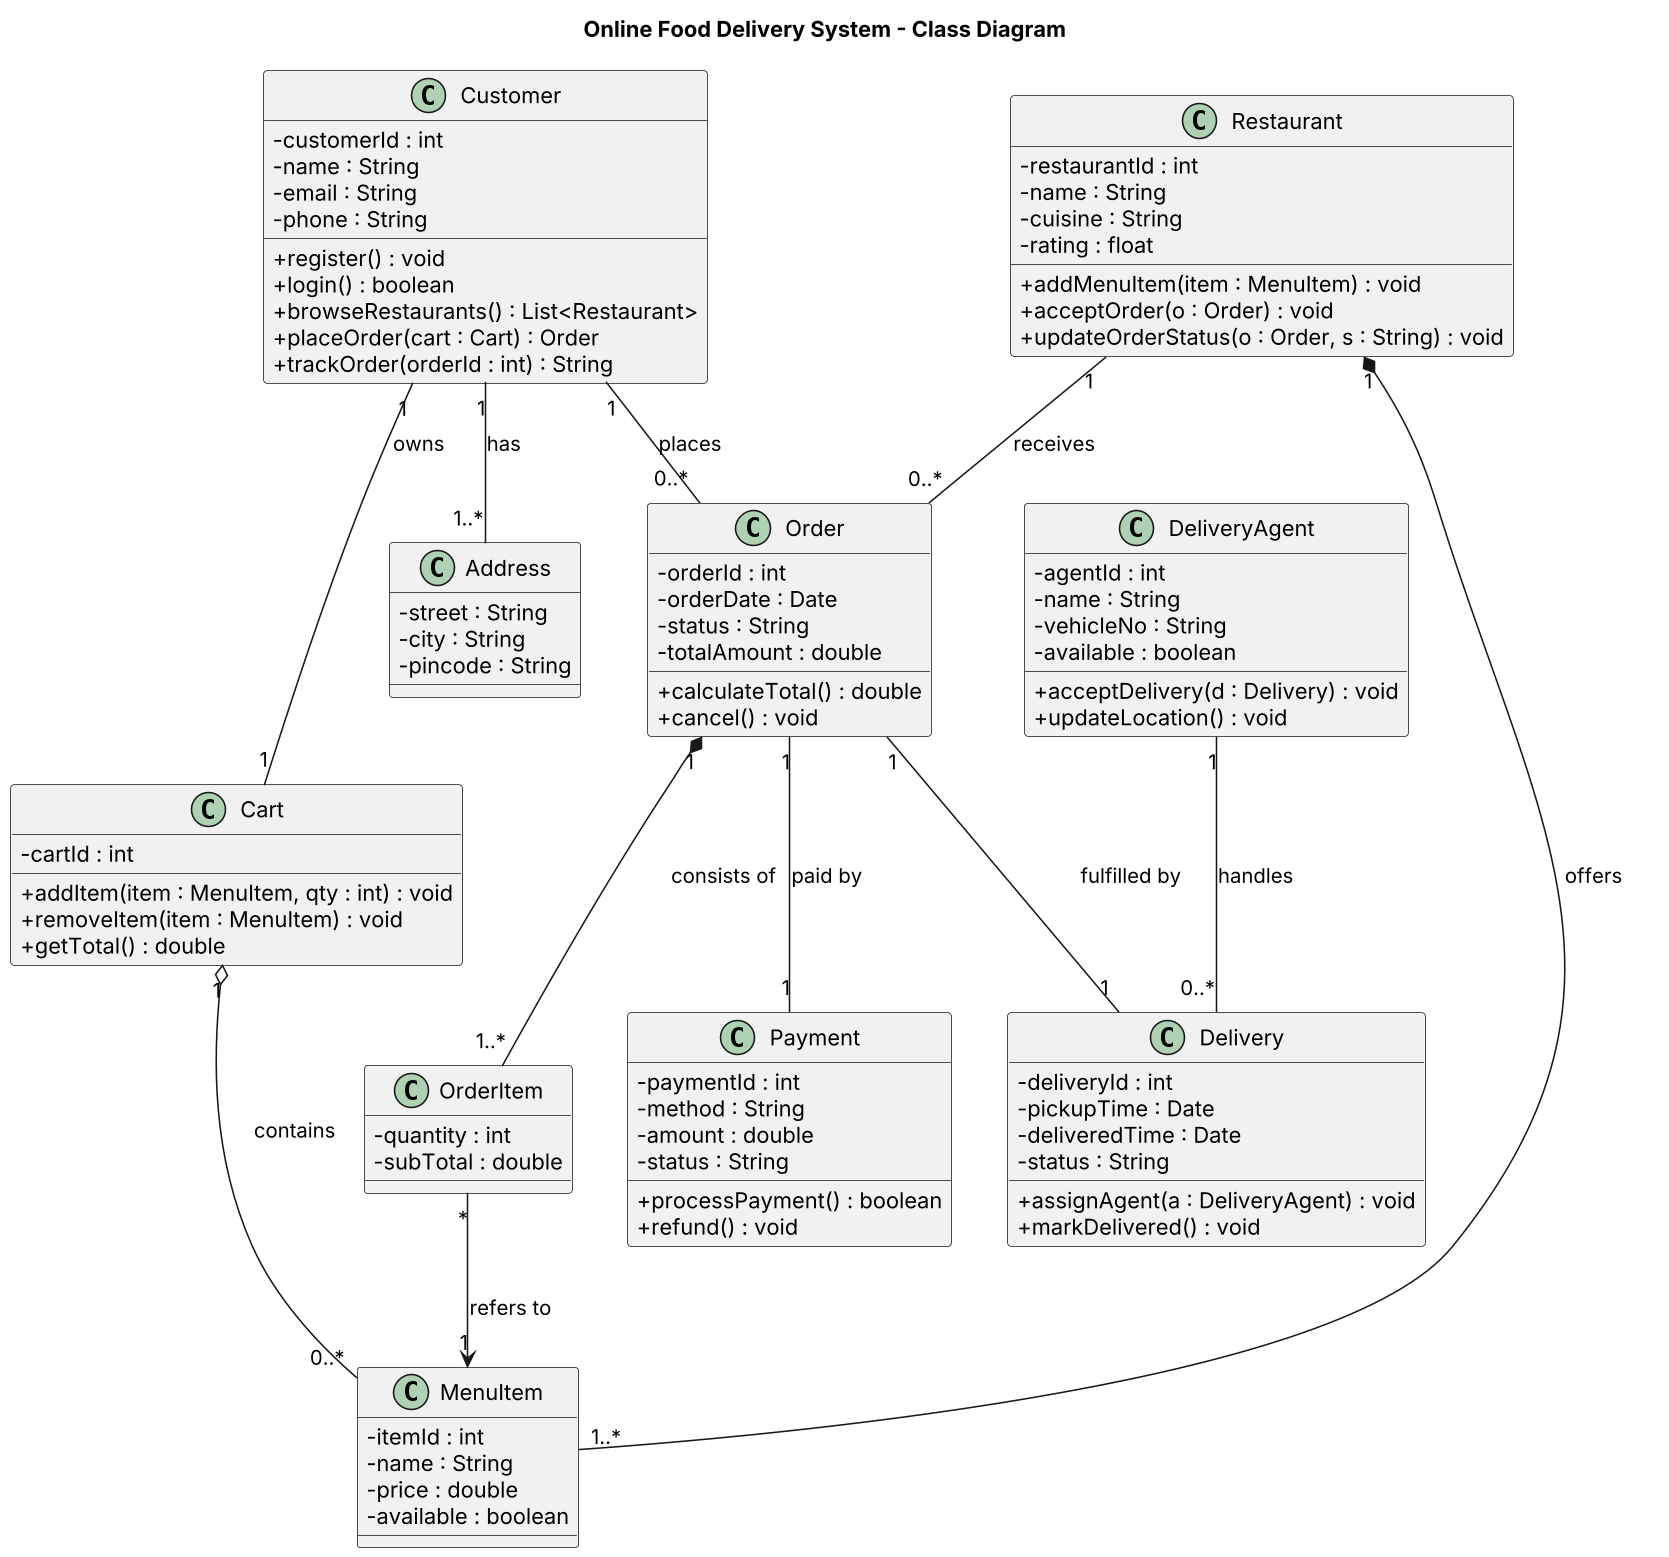

The diagram above was rendered by PlantUML. Its source (embedded in the PNG):
@startuml
skinparamlocked dpi 150
title Online Food Delivery System - Class Diagram
skinparam classAttributeIconSize 0
skinparam shadowing false

class Customer {
  - customerId : int
  - name : String
  - email : String
  - phone : String
  + register() : void
  + login() : boolean
  + browseRestaurants() : List<Restaurant>
  + placeOrder(cart : Cart) : Order
  + trackOrder(orderId : int) : String
}
class Address {
  - street : String
  - city : String
  - pincode : String
}
class Restaurant {
  - restaurantId : int
  - name : String
  - cuisine : String
  - rating : float
  + addMenuItem(item : MenuItem) : void
  + acceptOrder(o : Order) : void
  + updateOrderStatus(o : Order, s : String) : void
}
class MenuItem {
  - itemId : int
  - name : String
  - price : double
  - available : boolean
}
class Cart {
  - cartId : int
  + addItem(item : MenuItem, qty : int) : void
  + removeItem(item : MenuItem) : void
  + getTotal() : double
}
class Order {
  - orderId : int
  - orderDate : Date
  - status : String
  - totalAmount : double
  + calculateTotal() : double
  + cancel() : void
}
class OrderItem {
  - quantity : int
  - subTotal : double
}
class Payment {
  - paymentId : int
  - method : String
  - amount : double
  - status : String
  + processPayment() : boolean
  + refund() : void
}
class DeliveryAgent {
  - agentId : int
  - name : String
  - vehicleNo : String
  - available : boolean
  + acceptDelivery(d : Delivery) : void
  + updateLocation() : void
}
class Delivery {
  - deliveryId : int
  - pickupTime : Date
  - deliveredTime : Date
  - status : String
  + assignAgent(a : DeliveryAgent) : void
  + markDelivered() : void
}

Customer "1" -- "1..*" Address : has
Customer "1" -- "0..*" Order : places
Customer "1" -- "1" Cart : owns
Cart "1" o-- "0..*" MenuItem : contains
Restaurant "1" *-- "1..*" MenuItem : offers
Restaurant "1" -- "0..*" Order : receives
Order "1" *-- "1..*" OrderItem : consists of
OrderItem "*" --> "1" MenuItem : refers to
Order "1" -- "1" Payment : paid by
Order "1" -- "1" Delivery : fulfilled by
DeliveryAgent "1" -- "0..*" Delivery : handles
@enduml